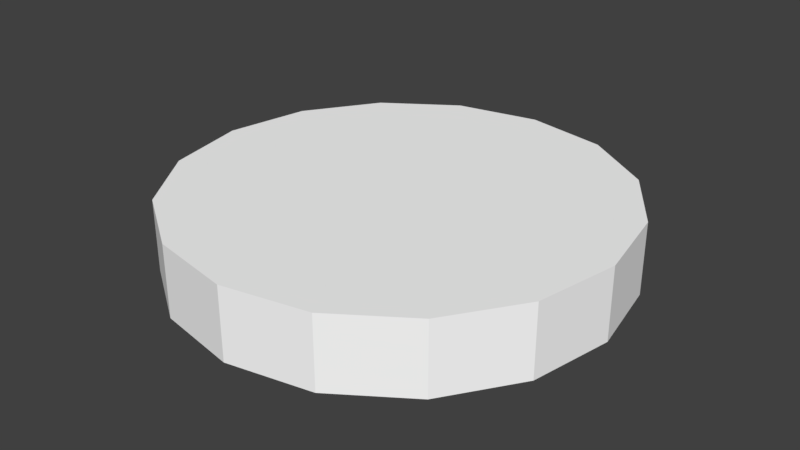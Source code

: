# Source: sky1.blend  (saved by Blender 3.3.6; exported with 4.5.12 LTS)
import bpy
from mathutils import Matrix  # noqa: F401  (used for matrix-valued properties, if any)

bpy.ops.wm.read_factory_settings(use_empty=True)
scene = bpy.context.scene
scene.name = 'Scene'

# ---- collections
col_collection_1 = bpy.data.collections.new('Collection 1'); scene.collection.children.link(col_collection_1)

# ---- materials (node trees are filled in below, after node groups)
mat_misc_clouds1top_png_002 = bpy.data.materials.new('misc_clouds1top.png.002')
mat_misc_clouds1top_png_002.alpha_threshold = 0.0
mat_misc_clouds1top_png_002.use_transparent_shadow = False
mat_misc_clouds1top_png_002.diffuse_color = (1.0, 1.0, 1.0, 1.0)
mat_misc_clouds1top_png_002.roughness = 0.5
mat_misc_clouds1_png = bpy.data.materials.new('misc_clouds1.png')
mat_misc_clouds1_png.alpha_threshold = 0.0
mat_misc_clouds1_png.use_transparent_shadow = False
mat_misc_clouds1_png.diffuse_color = (1.0, 1.0, 1.0, 1.0)
mat_misc_clouds1_png.roughness = 0.5

# ---- material node trees

# ---- world
world_world = bpy.data.worlds.new('World'); scene.world = world_world
world_world.color = (0.05088, 0.05088, 0.05088)
world_world.use_sun_shadow = False
world_world.sun_shadow_jitter_overblur = 0.0
world_world.cycles.sampling_method = 'MANUAL'

# ---- meshes
me_sky1_pmd0_mesh = bpy.data.meshes.new('sky1.PMD0.mesh')
me_sky1_pmd0_mesh.from_pydata([(2074.0, 871.9, 610.0), (456.5, 191.9, 610.0), (347.9, 351.6, 610.0), (1581.0, 1597.0, 610.0), (850.1, 2083.0, 610.0), (187.1, 458.5, 610.0), (-2.59, 494.6, 610.0), (-11.77, 2247.0, 610.0), (-191.9, 456.5, 610.0), (-871.9, 2074.0, 610.0), (-850.1, -2083.0, 610.0), (-1581.0, -1597.0, 610.0), (-347.9, -351.6, 610.0), (-187.1, -458.5, 610.0), (-351.6, 347.9, 610.0), (-1597.0, 1581.0, 610.0), (-2083.0, 850.1, 610.0), (-458.5, 187.1, 610.0), (-494.6, -2.59, 610.0), (-2247.0, -11.77, 610.0), (-456.5, -191.9, 610.0), (-2074.0, -871.9, 610.0), (2083.0, -850.1, 610.0), (1597.0, -1581.0, 610.0), (351.6, -347.9, 610.0), (458.5, -187.1, 610.0), (494.6, 2.59, 610.0), (191.9, -456.5, 610.0), (2.59, -494.6, 610.0), (11.77, -2247.0, 610.0), (871.9, -2074.0, 610.0), (2247.0, 11.77, 610.0), (1581.0, 1597.0, -120.0), (347.9, 351.6, -120.0), (456.5, 191.9, -120.0), (2074.0, 871.9, -120.0), (-11.77, 2247.0, -120.0), (-2.59, 494.6, -120.0), (187.1, 458.5, -120.0), (850.1, 2083.0, -120.0), (-871.9, 2074.0, -120.0), (-191.9, 456.5, -120.0), (-187.1, -458.5, -120.0), (-347.9, -351.6, -120.0), (-1581.0, -1597.0, -120.0), (-850.1, -2083.0, -120.0), (-1597.0, 1581.0, -120.0), (-351.6, 347.9, -120.0), (-2247.0, -11.77, -120.0), (-494.6, -2.59, -120.0), (-458.5, 187.1, -120.0), (-2083.0, 850.1, -120.0), (-2074.0, -871.9, -120.0), (-456.5, -191.9, -120.0), (458.5, -187.1, -120.0), (351.6, -347.9, -120.0), (1597.0, -1581.0, -120.0), (2083.0, -850.1, -120.0), (2.59, -494.6, -120.0), (191.9, -456.5, -120.0), (494.6, 2.59, -120.0), (11.77, -2247.0, -120.0), (871.9, -2074.0, -120.0), (2247.0, 11.77, -120.0)], [], [(3, 0, 1, 2), (7, 4, 5, 6), (9, 7, 6, 8), (13, 10, 11, 12), (15, 9, 8, 14), (19, 16, 17, 18), (21, 19, 18, 20), (5, 4, 3, 2), (25, 22, 23, 24), (20, 1, 26, 25, 24, 27, 28, 13, 12), (11, 21, 20, 12), (29, 10, 13, 28), (30, 29, 28, 27), (17, 16, 15, 14), (23, 30, 27, 24), (31, 22, 25, 26), (0, 31, 26, 1), (5, 2, 1, 20, 18, 17, 14, 8, 6), (35, 32, 33, 34), (39, 36, 37, 38), (36, 40, 41, 37), (45, 42, 43, 44), (40, 46, 47, 41), (51, 48, 49, 50), (48, 52, 53, 49), (39, 38, 33, 32), (57, 54, 55, 56), (34, 53, 43, 42, 58, 59, 55, 54, 60), (52, 44, 43, 53), (45, 61, 58, 42), (61, 62, 59, 58), (51, 50, 47, 46), (62, 56, 55, 59), (57, 63, 60, 54), (63, 35, 34, 60), (33, 38, 37, 41, 47, 50, 49, 53, 34), (35, 63, 31, 0), (52, 48, 19, 21), (32, 35, 0, 3), (63, 57, 22, 31), (45, 44, 11, 10), (44, 52, 21, 11), (39, 32, 3, 4), (36, 39, 4, 7), (40, 36, 7, 9), (61, 45, 10, 29), (46, 40, 9, 15), (62, 61, 29, 30), (56, 62, 30, 23), (57, 56, 23, 22), (51, 46, 15, 16), (48, 51, 16, 19)])
me_sky1_pmd0_mesh.polygons.foreach_set('material_index', [0, 0, 0, 0, 0, 0, 0, 0, 0, 0, 0, 0, 0, 0, 0, 0, 0, 0, 0, 0, 0, 0, 0, 0, 0, 0, 0, 0, 0, 0, 0, 0, 0, 0, 0, 0, 1, 1, 1, 1, 1, 1, 1, 1, 1, 1, 1, 1, 1, 1, 1, 1])
_uv = me_sky1_pmd0_mesh.uv_layers.new(name='UVMap')
_uv.uv.foreach_set('vector', [0.08304, 0.6119, 0.007267, 0.9922, 0.7897, 0.9943, 0.8053, 0.9144, 0.6137, 0.08126, 0.2948, 0.293, 0.849, 0.8486, 0.9149, 0.8048, 0.9935, 0.008427, 0.6137, 0.08126, 0.9149, 0.8048, 0.9945, 0.7923, 0.849, 0.8486, 0.2948, 0.293, 0.08304, 0.6119, 0.8053, 0.9144, 0.08304, 0.6119, 0.007267, 0.9922, 0.7897, 0.9943, 0.8053, 0.9144, 0.6137, 0.08126, 0.2948, 0.293, 0.849, 0.8486, 0.9149, 0.8048, 0.9935, 0.008427, 0.6137, 0.08126, 0.9149, 0.8048, 0.9945, 0.7923, 0.849, 0.8486, 0.2948, 0.293, 0.08304, 0.6119, 0.8053, 0.9144, 0.849, 0.8486, 0.2948, 0.293, 0.08304, 0.6119, 0.8053, 0.9144, 0.8664, 0.9163, 0.9722, 0.9163, 0.9681, 0.8961, 0.9567, 0.879, 0.9395, 0.8675, 0.9193, 0.8635, 0.8991, 0.8675, 0.8819, 0.879, 0.8705, 0.8961, 0.08304, 0.6119, 0.007267, 0.9922, 0.7897, 0.9943, 0.8053, 0.9144, 0.6137, 0.08126, 0.2948, 0.293, 0.849, 0.8486, 0.9149, 0.8048, 0.9935, 0.008427, 0.6137, 0.08126, 0.9149, 0.8048, 0.9945, 0.7923, 0.849, 0.8486, 0.2948, 0.293, 0.08304, 0.6119, 0.8053, 0.9144, 0.08304, 0.6119, 0.007267, 0.9922, 0.7897, 0.9943, 0.8053, 0.9144, 0.6137, 0.08126, 0.2948, 0.293, 0.849, 0.8486, 0.9149, 0.8048, 0.9935, 0.008427, 0.6137, 0.08126, 0.9149, 0.8048, 0.9945, 0.7923, 0.9567, 0.9537, 0.9681, 0.9366, 0.9722, 0.9163, 0.8664, 0.9163, 0.8705, 0.9366, 0.8819, 0.9537, 0.8991, 0.9651, 0.9193, 0.9692, 0.9395, 0.9651, 0.004614, 0.996, 0.08059, 0.6109, 0.8048, 0.9142, 0.7891, 0.9953, 0.2929, 0.2911, 0.6127, 0.07881, 0.9147, 0.8043, 0.8486, 0.8482, 0.6127, 0.07881, 0.9952, 0.005791, 0.9938, 0.7917, 0.9147, 0.8043, 0.2929, 0.2911, 0.8486, 0.8482, 0.8048, 0.9142, 0.08059, 0.6109, 0.004614, 0.996, 0.08059, 0.6109, 0.8048, 0.9142, 0.7891, 0.9953, 0.2929, 0.2911, 0.6127, 0.07881, 0.9147, 0.8043, 0.8486, 0.8482, 0.6127, 0.07881, 0.9952, 0.005791, 0.9938, 0.7917, 0.9147, 0.8043, 0.2929, 0.2911, 0.8486, 0.8482, 0.8048, 0.9142, 0.08059, 0.6109, 0.2929, 0.2911, 0.8486, 0.8482, 0.8048, 0.9142, 0.08059, 0.6109, 0.9721, 0.9161, 0.866, 0.9161, 0.8701, 0.8959, 0.8816, 0.8786, 0.8988, 0.8672, 0.9191, 0.8631, 0.9393, 0.8672, 0.9565, 0.8786, 0.968, 0.8959, 0.004614, 0.996, 0.08059, 0.6109, 0.8048, 0.9142, 0.7891, 0.9953, 0.2929, 0.2911, 0.6127, 0.07881, 0.9147, 0.8043, 0.8486, 0.8482, 0.6127, 0.07881, 0.9952, 0.005791, 0.9938, 0.7917, 0.9147, 0.8043, 0.2929, 0.2911, 0.8486, 0.8482, 0.8048, 0.9142, 0.08059, 0.6109, 0.004614, 0.996, 0.08059, 0.6109, 0.8048, 0.9142, 0.7891, 0.9953, 0.2929, 0.2911, 0.6127, 0.07881, 0.9147, 0.8043, 0.8486, 0.8482, 0.6127, 0.07881, 0.9952, 0.005791, 0.9938, 0.7917, 0.9147, 0.8043, 0.968, 0.9364, 0.9565, 0.9536, 0.9393, 0.9651, 0.9191, 0.9691, 0.8988, 0.9651, 0.8816, 0.9536, 0.8701, 0.9364, 0.866, 0.9161, 0.9721, 0.9161, 0.002234, 0.5082, 0.5, 0.5082, 0.5, 0.9918, 0.002234, 0.9918, 0.002234, 0.5082, 0.5, 0.5082, 0.5, 0.9918, 0.002234, 0.9918, 0.5, 0.008198, 0.996, 0.008198, 0.996, 0.4918, 0.5, 0.4918, 0.5, 0.5082, 0.9926, 0.5082, 0.9926, 0.9918, 0.5, 0.9918, 0.007353, 0.008198, 0.5, 0.008198, 0.5, 0.4918, 0.007353, 0.4918, 0.5, 0.008198, 0.996, 0.008198, 0.996, 0.4918, 0.5, 0.4918, 0.007353, 0.008198, 0.5, 0.008198, 0.5, 0.4918, 0.007353, 0.4918, 0.5, 0.5082, 0.9926, 0.5082, 0.9926, 0.9918, 0.5, 0.9918, 0.002234, 0.5082, 0.5, 0.5082, 0.5, 0.9918, 0.002234, 0.9918, 0.5, 0.5082, 0.9926, 0.5082, 0.9926, 0.9918, 0.5, 0.9918, 0.5, 0.008198, 0.996, 0.008198, 0.996, 0.4918, 0.5, 0.4918, 0.002234, 0.5082, 0.5, 0.5082, 0.5, 0.9918, 0.002234, 0.9918, 0.5, 0.008198, 0.996, 0.008198, 0.996, 0.4918, 0.5, 0.4918, 0.007353, 0.008198, 0.5, 0.008198, 0.5, 0.4918, 0.007353, 0.4918, 0.007353, 0.008198, 0.5, 0.008198, 0.5, 0.4918, 0.007353, 0.4918, 0.5, 0.5082, 0.9926, 0.5082, 0.9926, 0.9918, 0.5, 0.9918])
me_sky1_pmd0_mesh.materials.append(mat_misc_clouds1top_png_002)
me_sky1_pmd0_mesh.materials.append(mat_misc_clouds1_png)
me_sky1_pmd0_mesh.use_remesh_preserve_volume = False
me_sky1_pmd0_mesh.use_remesh_preserve_attributes = False
me_sky1_pmd0_mesh.use_mirror_vertex_groups = False
me_sky1_pmd0_mesh.update()

# ---- objects
ob_sky1_pmd0 = bpy.data.objects.new('sky1.PMD0', me_sky1_pmd0_mesh)

# ---- transforms, parenting, visibility, modifiers, constraints
ob_sky1_pmd0.location = (0.0, 0.0, 0.0)
ob_sky1_pmd0.lineart.crease_threshold = 0.0

# ---- collection membership
col_collection_1.objects.link(ob_sky1_pmd0)

# ---- scene / render settings (as saved in the file)
scene.frame_start = 1; scene.frame_end = 250; scene.frame_set(0)
scene.render.engine = 'BLENDER_EEVEE_NEXT'
scene.render.resolution_percentage = 50
scene.render.dither_intensity = 0.0
scene.cycles.use_denoising = False
scene.cycles.samples = 128
scene.cycles.sampling_pattern = 'TABULATED_SOBOL'
scene.cycles.use_adaptive_sampling = False
scene.cycles.use_light_tree = False
scene.cycles.blur_glossy = 0.0
scene.cycles.sample_clamp_indirect = 0.0
scene.view_settings.view_transform = 'Standard'
bpy.context.view_layer.update()

# ---- added for rendering (the .blend has no active camera and no usable light): camera, sun
cam_auto = bpy.data.cameras.new('AutoCamera')
cam_auto.lens = 50.0
cam_auto.sensor_width = 36.0
cam_auto.clip_end = 103894.0
ob_auto_camera = bpy.data.objects.new('AutoCamera', cam_auto)
scene.collection.objects.link(ob_auto_camera)
ob_auto_camera.location = (5919.88, -7103.86, 4980.91)
ob_auto_camera.rotation_euler = (1.09748, -7.21219e-08, 0.694738)
scene.camera = ob_auto_camera
light_auto_sun = bpy.data.lights.new('AutoSun', 'SUN')
light_auto_sun.energy = 3.0
light_auto_sun.angle = 0.0523599
ob_auto_sun = bpy.data.objects.new('AutoSun', light_auto_sun)
scene.collection.objects.link(ob_auto_sun)
ob_auto_sun.rotation_euler = (0.872665, 0.174533, 0.523599)
bpy.context.view_layer.update()
